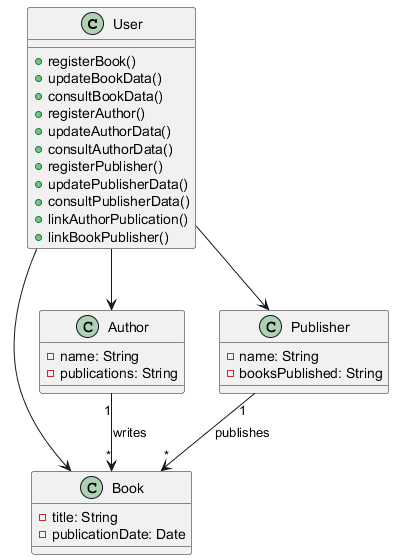

The diagram above was rendered by PlantUML. Its source (embedded in the PNG):
@startuml
class User {
    + registerBook()
    + updateBookData()
    + consultBookData()
    + registerAuthor()
    + updateAuthorData()
    + consultAuthorData()
    + registerPublisher()
    + updatePublisherData()
    + consultPublisherData()
    + linkAuthorPublication()
    + linkBookPublisher()
}

class Book {
    - title: String
    - publicationDate: Date
}

class Author {
    - name: String
    - publications: String
}

class Publisher {
    - name: String
    - booksPublished: String
}

User --> Book
User --> Author
User --> Publisher
Author "1" --> "*" Book : writes
Publisher "1" --> "*" Book : publishes
@enduml